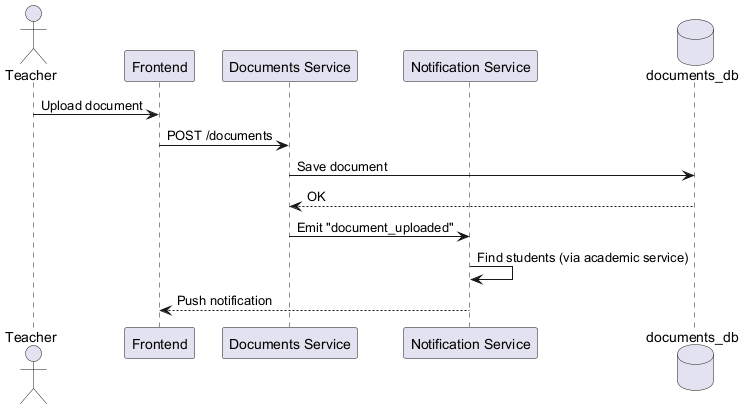

The diagram above was rendered by PlantUML. Its source (embedded in the PNG):
@startuml
actor Teacher
participant "Frontend" as FE
participant "Documents Service" as DOC
participant "Notification Service" as NOTIF
database "documents_db" as DB

Teacher -> FE : Upload document
FE -> DOC : POST /documents

DOC -> DB : Save document
DB --> DOC : OK

DOC -> NOTIF : Emit "document_uploaded"
NOTIF -> NOTIF : Find students (via academic service)

NOTIF --> FE : Push notification
@enduml